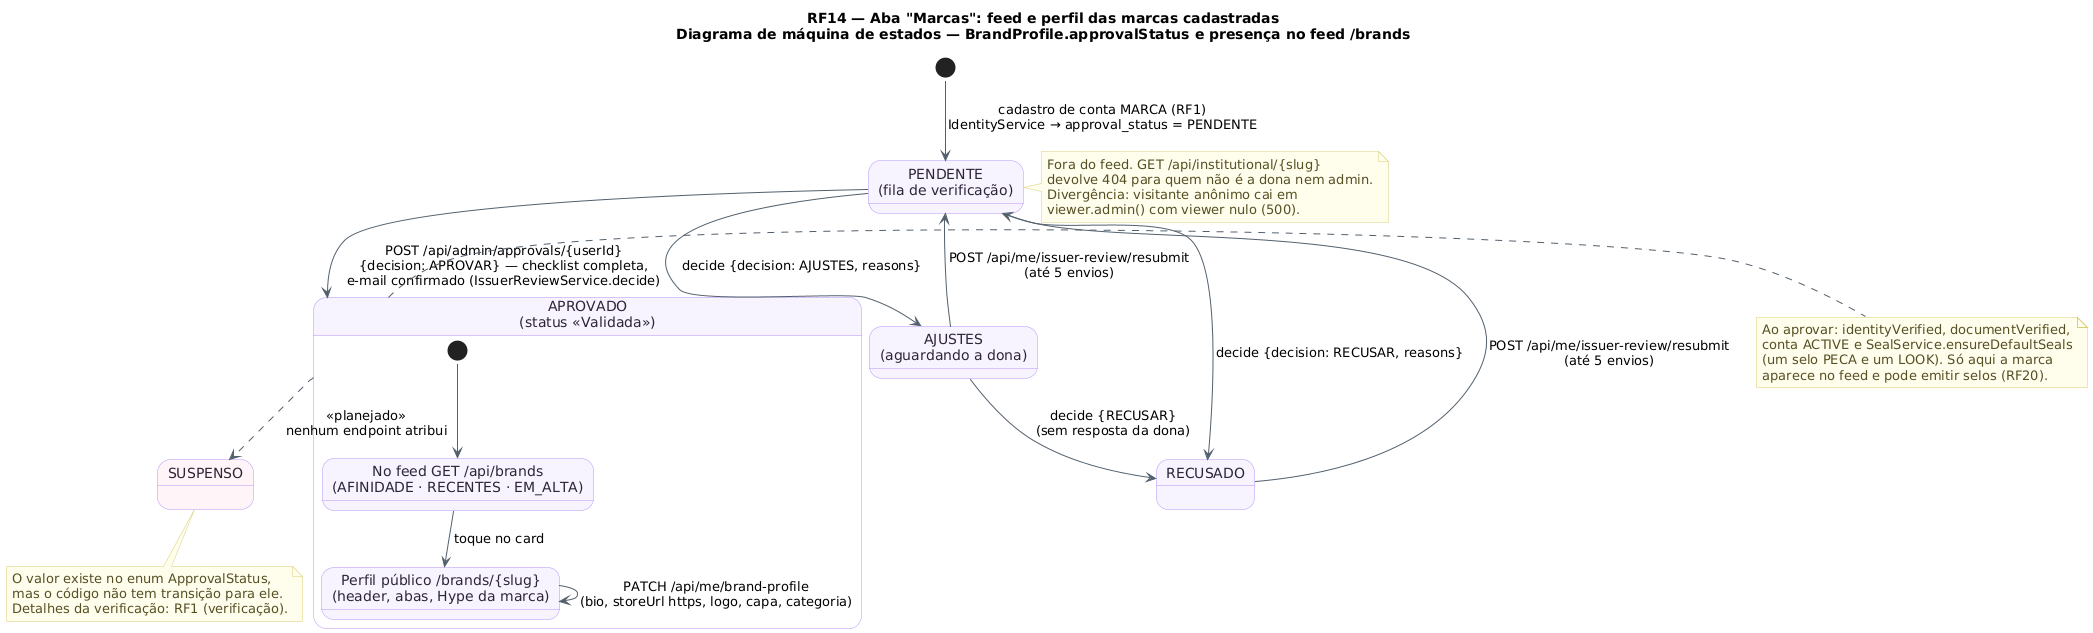

The diagram above was rendered by PlantUML. Its source (embedded in the PNG):
@startuml RF14_MaquinaDeEstados_PerfilMarca
!pragma layout smetana
!pragma layout smetana
title RF14 — Aba "Marcas": feed e perfil das marcas cadastradas\nDiagrama de máquina de estados — BrandProfile.approvalStatus e presença no feed /brands
skinparam backgroundColor #FFFFFF
skinparam state {
  BackgroundColor #F8F4FF
  BorderColor #B695F5
  FontColor #2D2438
  ArrowColor #52606D
}
skinparam note {
  BackgroundColor #FFFDEB
  BorderColor #D8CE78
  FontColor #554F24
}
[*] --> Pendente : cadastro de conta MARCA (RF1)\nIdentityService → approval_status = PENDENTE
state "PENDENTE\n(fila de verificação)" as Pendente
state "AJUSTES\n(aguardando a dona)" as Ajustes
state "RECUSADO" as Recusado
state "APROVADO\n(status «Validada»)" as Aprovado {
  [*] --> NoFeed
  state "No feed GET /api/brands\n(AFINIDADE · RECENTES · EM_ALTA)" as NoFeed
  state "Perfil público /brands/{slug}\n(header, abas, Hype da marca)" as Publico
  NoFeed --> Publico : toque no card
  Publico --> Publico : PATCH /api/me/brand-profile\n(bio, storeUrl https, logo, capa, categoria)
}
state "SUSPENSO" as Suspenso #FFF5F8

Pendente --> Aprovado : POST /api/admin/approvals/{userId}\n{decision: APROVAR} — checklist completa,\ne-mail confirmado (IssuerReviewService.decide)
Pendente --> Ajustes : decide {decision: AJUSTES, reasons}
Pendente --> Recusado : decide {decision: RECUSAR, reasons}
Ajustes --> Recusado : decide {RECUSAR}\n(sem resposta da dona)
Ajustes --> Pendente : POST /api/me/issuer-review/resubmit\n(até 5 envios)
Recusado --> Pendente : POST /api/me/issuer-review/resubmit\n(até 5 envios)
Aprovado -[dashed]-> Suspenso : <<planejado>>\nnenhum endpoint atribui

note right of Pendente
  Fora do feed. GET /api/institutional/{slug}
  devolve 404 para quem não é a dona nem admin.
  Divergência: visitante anônimo cai em
  viewer.admin() com viewer nulo (500).
end note
note right of Aprovado
  Ao aprovar: identityVerified, documentVerified,
  conta ACTIVE e SealService.ensureDefaultSeals
  (um selo PECA e um LOOK). Só aqui a marca
  aparece no feed e pode emitir selos (RF20).
end note
note bottom of Suspenso
  O valor existe no enum ApprovalStatus,
  mas o código não tem transição para ele.
  Detalhes da verificação: RF1 (verificação).
end note
@enduml